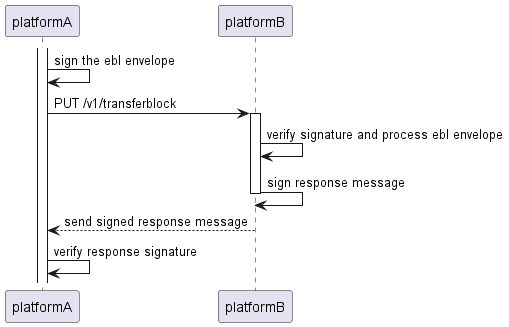

The diagram above was rendered by PlantUML. Its source (embedded in the PNG):
@startuml cross platform B/L transfer
activate platformA
platformA -> platformA: sign the ebl envelope
platformA -> platformB: PUT /v1/transferblock
activate platformB
platformB -> platformB: verify signature and process ebl envelope
platformB -> platformB: sign response message
deactivate platformB
platformA <-- platformB: send signed response message
platformA -> platformA: verify response signature 
@enduml